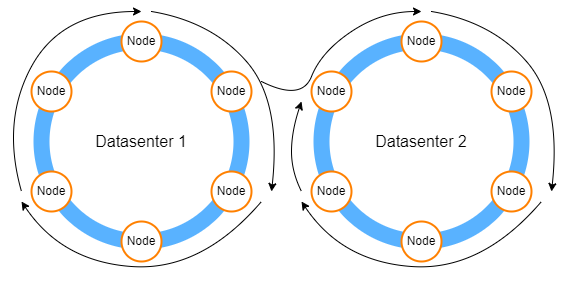

The diagram above was exported from draw.io. Its source (the exported page's mxGraphModel, read from the mxfile embedded in the PNG):
<mxGraphModel dx="673" dy="427" grid="1" gridSize="10" guides="1" tooltips="1" connect="1" arrows="1" fold="1" page="1" pageScale="1" pageWidth="827" pageHeight="1169" math="0" shadow="0">
  <root>
    <mxCell id="0" />
    <mxCell id="1" parent="0" />
    <mxCell id="ZzyYzMUwjgP8bSDsOPZC-27" value="" style="rounded=0;whiteSpace=wrap;html=1;fontSize=16;strokeColor=none;strokeWidth=2;fillColor=default;" vertex="1" parent="1">
      <mxGeometry x="80" y="40" width="560" height="280" as="geometry" />
    </mxCell>
    <mxCell id="ZzyYzMUwjgP8bSDsOPZC-1" value="" style="ellipse;whiteSpace=wrap;html=1;aspect=fixed;fillColor=none;strokeWidth=16;strokeColor=#59B2FF;" vertex="1" parent="1">
      <mxGeometry x="120" y="80" width="200" height="200" as="geometry" />
    </mxCell>
    <mxCell id="ZzyYzMUwjgP8bSDsOPZC-2" value="Node" style="ellipse;whiteSpace=wrap;html=1;aspect=fixed;strokeColor=#FF8000;strokeWidth=2;fillColor=default;" vertex="1" parent="1">
      <mxGeometry x="200" y="60" width="40" height="40" as="geometry" />
    </mxCell>
    <mxCell id="ZzyYzMUwjgP8bSDsOPZC-3" value="Node" style="ellipse;whiteSpace=wrap;html=1;aspect=fixed;strokeColor=#FF8000;strokeWidth=2;fillColor=default;" vertex="1" parent="1">
      <mxGeometry x="200" y="260" width="40" height="40" as="geometry" />
    </mxCell>
    <mxCell id="ZzyYzMUwjgP8bSDsOPZC-6" value="Node" style="ellipse;whiteSpace=wrap;html=1;aspect=fixed;strokeColor=#FF8000;strokeWidth=2;fillColor=default;" vertex="1" parent="1">
      <mxGeometry x="290" y="110" width="40" height="40" as="geometry" />
    </mxCell>
    <mxCell id="ZzyYzMUwjgP8bSDsOPZC-7" value="Node" style="ellipse;whiteSpace=wrap;html=1;aspect=fixed;strokeColor=#FF8000;strokeWidth=2;fillColor=default;" vertex="1" parent="1">
      <mxGeometry x="110" y="110" width="40" height="40" as="geometry" />
    </mxCell>
    <mxCell id="ZzyYzMUwjgP8bSDsOPZC-8" value="Node" style="ellipse;whiteSpace=wrap;html=1;aspect=fixed;strokeColor=#FF8000;strokeWidth=2;fillColor=default;" vertex="1" parent="1">
      <mxGeometry x="110" y="210" width="40" height="40" as="geometry" />
    </mxCell>
    <mxCell id="ZzyYzMUwjgP8bSDsOPZC-9" value="Node" style="ellipse;whiteSpace=wrap;html=1;aspect=fixed;strokeColor=#FF8000;strokeWidth=2;fillColor=default;" vertex="1" parent="1">
      <mxGeometry x="290" y="210" width="40" height="40" as="geometry" />
    </mxCell>
    <mxCell id="ZzyYzMUwjgP8bSDsOPZC-10" value="" style="ellipse;whiteSpace=wrap;html=1;aspect=fixed;fillColor=none;strokeWidth=16;strokeColor=#59B2FF;" vertex="1" parent="1">
      <mxGeometry x="400" y="80" width="200" height="200" as="geometry" />
    </mxCell>
    <mxCell id="ZzyYzMUwjgP8bSDsOPZC-11" value="Node" style="ellipse;whiteSpace=wrap;html=1;aspect=fixed;strokeColor=#FF8000;strokeWidth=2;fillColor=default;" vertex="1" parent="1">
      <mxGeometry x="480" y="60" width="40" height="40" as="geometry" />
    </mxCell>
    <mxCell id="ZzyYzMUwjgP8bSDsOPZC-12" value="Node" style="ellipse;whiteSpace=wrap;html=1;aspect=fixed;strokeColor=#FF8000;strokeWidth=2;fillColor=default;" vertex="1" parent="1">
      <mxGeometry x="480" y="260" width="40" height="40" as="geometry" />
    </mxCell>
    <mxCell id="ZzyYzMUwjgP8bSDsOPZC-13" value="Node" style="ellipse;whiteSpace=wrap;html=1;aspect=fixed;strokeColor=#FF8000;strokeWidth=2;fillColor=default;" vertex="1" parent="1">
      <mxGeometry x="570" y="110" width="40" height="40" as="geometry" />
    </mxCell>
    <mxCell id="ZzyYzMUwjgP8bSDsOPZC-14" value="Node" style="ellipse;whiteSpace=wrap;html=1;aspect=fixed;strokeColor=#FF8000;strokeWidth=2;fillColor=default;" vertex="1" parent="1">
      <mxGeometry x="390" y="110" width="40" height="40" as="geometry" />
    </mxCell>
    <mxCell id="ZzyYzMUwjgP8bSDsOPZC-15" value="Node" style="ellipse;whiteSpace=wrap;html=1;aspect=fixed;strokeColor=#FF8000;strokeWidth=2;fillColor=default;" vertex="1" parent="1">
      <mxGeometry x="390" y="210" width="40" height="40" as="geometry" />
    </mxCell>
    <mxCell id="ZzyYzMUwjgP8bSDsOPZC-16" value="Node" style="ellipse;whiteSpace=wrap;html=1;aspect=fixed;strokeColor=#FF8000;strokeWidth=2;fillColor=default;" vertex="1" parent="1">
      <mxGeometry x="570" y="210" width="40" height="40" as="geometry" />
    </mxCell>
    <mxCell id="ZzyYzMUwjgP8bSDsOPZC-18" value="" style="curved=1;endArrow=classic;html=1;rounded=0;fontSize=10;" edge="1" parent="1">
      <mxGeometry width="50" height="50" relative="1" as="geometry">
        <mxPoint x="340" y="240" as="sourcePoint" />
        <mxPoint x="100" y="240" as="targetPoint" />
        <Array as="points">
          <mxPoint x="280" y="310" />
          <mxPoint x="140" y="300" />
        </Array>
      </mxGeometry>
    </mxCell>
    <mxCell id="ZzyYzMUwjgP8bSDsOPZC-19" value="" style="curved=1;endArrow=classic;html=1;rounded=0;fontSize=10;" edge="1" parent="1">
      <mxGeometry width="50" height="50" relative="1" as="geometry">
        <mxPoint x="100" y="230" as="sourcePoint" />
        <mxPoint x="220" y="50" as="targetPoint" />
        <Array as="points">
          <mxPoint x="80" y="160" />
          <mxPoint x="140" y="50" />
        </Array>
      </mxGeometry>
    </mxCell>
    <mxCell id="ZzyYzMUwjgP8bSDsOPZC-20" value="" style="curved=1;endArrow=classic;html=1;rounded=0;fontSize=10;" edge="1" parent="1">
      <mxGeometry width="50" height="50" relative="1" as="geometry">
        <mxPoint x="230" y="50" as="sourcePoint" />
        <mxPoint x="350" y="230" as="targetPoint" />
        <Array as="points">
          <mxPoint x="290" y="60" />
          <mxPoint x="360" y="140" />
        </Array>
      </mxGeometry>
    </mxCell>
    <mxCell id="ZzyYzMUwjgP8bSDsOPZC-21" value="" style="curved=1;endArrow=classic;html=1;rounded=0;fontSize=10;" edge="1" parent="1">
      <mxGeometry width="50" height="50" relative="1" as="geometry">
        <mxPoint x="340" y="120" as="sourcePoint" />
        <mxPoint x="500" y="50" as="targetPoint" />
        <Array as="points">
          <mxPoint x="380" y="140" />
          <mxPoint x="400" y="90" />
          <mxPoint x="460" y="50" />
        </Array>
      </mxGeometry>
    </mxCell>
    <mxCell id="ZzyYzMUwjgP8bSDsOPZC-22" value="" style="curved=1;endArrow=classic;html=1;rounded=0;fontSize=10;" edge="1" parent="1">
      <mxGeometry width="50" height="50" relative="1" as="geometry">
        <mxPoint x="620" y="240" as="sourcePoint" />
        <mxPoint x="380" y="240" as="targetPoint" />
        <Array as="points">
          <mxPoint x="560" y="310" />
          <mxPoint x="420" y="300" />
        </Array>
      </mxGeometry>
    </mxCell>
    <mxCell id="ZzyYzMUwjgP8bSDsOPZC-23" value="" style="curved=1;endArrow=classic;html=1;rounded=0;fontSize=10;" edge="1" parent="1">
      <mxGeometry width="50" height="50" relative="1" as="geometry">
        <mxPoint x="510" y="50" as="sourcePoint" />
        <mxPoint x="630" y="230" as="targetPoint" />
        <Array as="points">
          <mxPoint x="570" y="60" />
          <mxPoint x="640" y="140" />
        </Array>
      </mxGeometry>
    </mxCell>
    <mxCell id="ZzyYzMUwjgP8bSDsOPZC-24" value="" style="curved=1;endArrow=classic;html=1;rounded=0;fontSize=10;" edge="1" parent="1">
      <mxGeometry width="50" height="50" relative="1" as="geometry">
        <mxPoint x="380" y="230" as="sourcePoint" />
        <mxPoint x="380" y="140" as="targetPoint" />
        <Array as="points">
          <mxPoint x="370" y="210" />
          <mxPoint x="370" y="170" />
        </Array>
      </mxGeometry>
    </mxCell>
    <mxCell id="ZzyYzMUwjgP8bSDsOPZC-25" value="Datasenter 1" style="text;html=1;strokeColor=none;fillColor=none;align=center;verticalAlign=middle;whiteSpace=wrap;rounded=0;fontSize=16;" vertex="1" parent="1">
      <mxGeometry x="160" y="165" width="120" height="30" as="geometry" />
    </mxCell>
    <mxCell id="ZzyYzMUwjgP8bSDsOPZC-26" value="Datasenter 2" style="text;html=1;strokeColor=none;fillColor=none;align=center;verticalAlign=middle;whiteSpace=wrap;rounded=0;fontSize=16;" vertex="1" parent="1">
      <mxGeometry x="440" y="165" width="120" height="30" as="geometry" />
    </mxCell>
  </root>
</mxGraphModel>